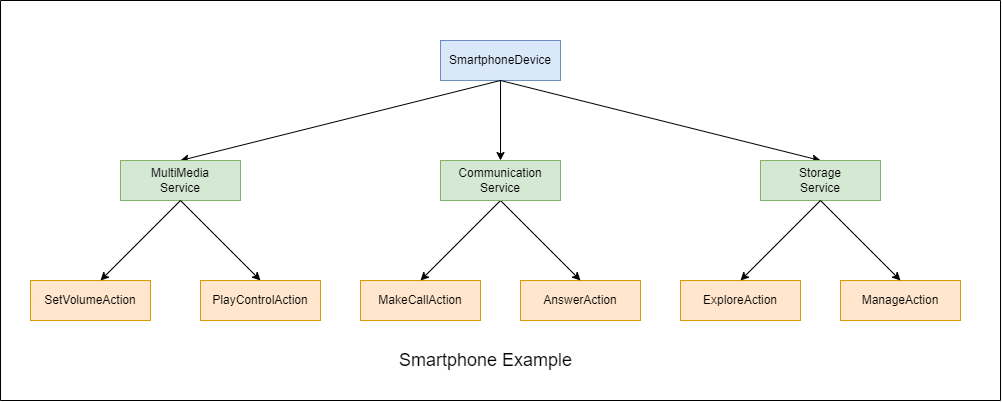

The diagram above was exported from draw.io. Its source (the exported page's mxGraphModel, read from the mxfile embedded in the PNG):
<mxGraphModel dx="1978" dy="682" grid="1" gridSize="10" guides="1" tooltips="1" connect="1" arrows="1" fold="1" page="1" pageScale="1" pageWidth="827" pageHeight="1169" math="0" shadow="0">
  <root>
    <mxCell id="0" />
    <mxCell id="1" parent="0" />
    <mxCell id="LgSMbb5fk78wmN7Eq7cm-46" value="SetVolumeAction" style="rounded=0;whiteSpace=wrap;html=1;fillColor=#ffe6cc;strokeColor=#d79b00;" parent="1" vertex="1">
      <mxGeometry x="-170" y="760" width="120" height="40" as="geometry" />
    </mxCell>
    <mxCell id="LgSMbb5fk78wmN7Eq7cm-102" value="" style="swimlane;startSize=0;" parent="1" vertex="1">
      <mxGeometry x="-200" y="480" width="1000" height="400" as="geometry" />
    </mxCell>
    <mxCell id="LgSMbb5fk78wmN7Eq7cm-99" value="Smartphone Example" style="text;html=1;align=center;verticalAlign=middle;resizable=0;points=[];autosize=1;strokeColor=none;fillColor=none;fontSize=18;" parent="LgSMbb5fk78wmN7Eq7cm-102" vertex="1">
      <mxGeometry x="385" y="340" width="200" height="40" as="geometry" />
    </mxCell>
    <mxCell id="LgSMbb5fk78wmN7Eq7cm-27" value="SmartphoneDevice" style="rounded=0;whiteSpace=wrap;html=1;fillColor=#dae8fc;strokeColor=#6c8ebf;" parent="LgSMbb5fk78wmN7Eq7cm-102" vertex="1">
      <mxGeometry x="440" y="40" width="120" height="40" as="geometry" />
    </mxCell>
    <mxCell id="LgSMbb5fk78wmN7Eq7cm-28" value="" style="endArrow=classic;html=1;rounded=0;exitX=0.5;exitY=1;exitDx=0;exitDy=0;entryX=0.5;entryY=0;entryDx=0;entryDy=0;" parent="LgSMbb5fk78wmN7Eq7cm-102" source="LgSMbb5fk78wmN7Eq7cm-27" target="LgSMbb5fk78wmN7Eq7cm-29" edge="1">
      <mxGeometry width="50" height="50" relative="1" as="geometry">
        <mxPoint x="590" y="190" as="sourcePoint" />
        <mxPoint x="440" as="targetPoint" />
      </mxGeometry>
    </mxCell>
    <mxCell id="LgSMbb5fk78wmN7Eq7cm-29" value="MultiMedia&lt;br&gt;Service" style="rounded=0;whiteSpace=wrap;html=1;fillColor=#d5e8d4;strokeColor=#82b366;" parent="LgSMbb5fk78wmN7Eq7cm-102" vertex="1">
      <mxGeometry x="120" y="160" width="120" height="40" as="geometry" />
    </mxCell>
    <mxCell id="LgSMbb5fk78wmN7Eq7cm-32" value="" style="endArrow=classic;html=1;rounded=0;entryX=0.5;entryY=0;entryDx=0;entryDy=0;" parent="LgSMbb5fk78wmN7Eq7cm-102" target="LgSMbb5fk78wmN7Eq7cm-55" edge="1">
      <mxGeometry width="50" height="50" relative="1" as="geometry">
        <mxPoint x="500" y="80" as="sourcePoint" />
        <mxPoint x="719.9999999999995" as="targetPoint" />
      </mxGeometry>
    </mxCell>
    <mxCell id="LgSMbb5fk78wmN7Eq7cm-33" value="" style="endArrow=classic;html=1;rounded=0;entryX=0.5;entryY=0;entryDx=0;entryDy=0;exitX=0.5;exitY=1;exitDx=0;exitDy=0;" parent="LgSMbb5fk78wmN7Eq7cm-102" source="LgSMbb5fk78wmN7Eq7cm-27" target="LgSMbb5fk78wmN7Eq7cm-52" edge="1">
      <mxGeometry width="50" height="50" relative="1" as="geometry">
        <mxPoint x="560" y="-40" as="sourcePoint" />
        <mxPoint x="560.0000000000005" as="targetPoint" />
      </mxGeometry>
    </mxCell>
    <mxCell id="LgSMbb5fk78wmN7Eq7cm-36" value="" style="endArrow=classic;html=1;rounded=0;exitX=0.5;exitY=1;exitDx=0;exitDy=0;entryX=0.5;entryY=0;entryDx=0;entryDy=0;" parent="LgSMbb5fk78wmN7Eq7cm-102" source="LgSMbb5fk78wmN7Eq7cm-29" edge="1">
      <mxGeometry width="50" height="50" relative="1" as="geometry">
        <mxPoint x="610" y="-30" as="sourcePoint" />
        <mxPoint x="100" y="279.9999999999998" as="targetPoint" />
      </mxGeometry>
    </mxCell>
    <mxCell id="LgSMbb5fk78wmN7Eq7cm-37" value="" style="endArrow=classic;html=1;rounded=0;exitX=0.5;exitY=1;exitDx=0;exitDy=0;entryX=0.5;entryY=0;entryDx=0;entryDy=0;" parent="LgSMbb5fk78wmN7Eq7cm-102" source="LgSMbb5fk78wmN7Eq7cm-29" target="LgSMbb5fk78wmN7Eq7cm-47" edge="1">
      <mxGeometry width="50" height="50" relative="1" as="geometry">
        <mxPoint x="450" y="50" as="sourcePoint" />
        <mxPoint x="420" y="90" as="targetPoint" />
      </mxGeometry>
    </mxCell>
    <mxCell id="LgSMbb5fk78wmN7Eq7cm-47" value="PlayControlAction" style="rounded=0;whiteSpace=wrap;html=1;fillColor=#ffe6cc;strokeColor=#d79b00;" parent="LgSMbb5fk78wmN7Eq7cm-102" vertex="1">
      <mxGeometry x="200" y="280" width="120" height="40" as="geometry" />
    </mxCell>
    <mxCell id="LgSMbb5fk78wmN7Eq7cm-48" value="MakeCallAction" style="rounded=0;whiteSpace=wrap;html=1;fillColor=#ffe6cc;strokeColor=#d79b00;" parent="LgSMbb5fk78wmN7Eq7cm-102" vertex="1">
      <mxGeometry x="360" y="280" width="120" height="40" as="geometry" />
    </mxCell>
    <mxCell id="LgSMbb5fk78wmN7Eq7cm-49" value="AnswerAction" style="rounded=0;whiteSpace=wrap;html=1;fillColor=#ffe6cc;strokeColor=#d79b00;" parent="LgSMbb5fk78wmN7Eq7cm-102" vertex="1">
      <mxGeometry x="520" y="280" width="120" height="40" as="geometry" />
    </mxCell>
    <mxCell id="LgSMbb5fk78wmN7Eq7cm-50" value="ExploreAction" style="rounded=0;whiteSpace=wrap;html=1;fillColor=#ffe6cc;strokeColor=#d79b00;" parent="LgSMbb5fk78wmN7Eq7cm-102" vertex="1">
      <mxGeometry x="680" y="280" width="120" height="40" as="geometry" />
    </mxCell>
    <mxCell id="LgSMbb5fk78wmN7Eq7cm-51" value="ManageAction" style="rounded=0;whiteSpace=wrap;html=1;fillColor=#ffe6cc;strokeColor=#d79b00;" parent="LgSMbb5fk78wmN7Eq7cm-102" vertex="1">
      <mxGeometry x="840" y="280" width="120" height="40" as="geometry" />
    </mxCell>
    <mxCell id="LgSMbb5fk78wmN7Eq7cm-53" value="" style="endArrow=classic;html=1;rounded=0;exitX=0.5;exitY=1;exitDx=0;exitDy=0;entryX=0.5;entryY=0;entryDx=0;entryDy=0;" parent="LgSMbb5fk78wmN7Eq7cm-102" source="LgSMbb5fk78wmN7Eq7cm-52" edge="1">
      <mxGeometry width="50" height="50" relative="1" as="geometry">
        <mxPoint x="930" y="-30" as="sourcePoint" />
        <mxPoint x="420" y="280" as="targetPoint" />
      </mxGeometry>
    </mxCell>
    <mxCell id="LgSMbb5fk78wmN7Eq7cm-54" value="" style="endArrow=classic;html=1;rounded=0;exitX=0.5;exitY=1;exitDx=0;exitDy=0;entryX=0.5;entryY=0;entryDx=0;entryDy=0;" parent="LgSMbb5fk78wmN7Eq7cm-102" source="LgSMbb5fk78wmN7Eq7cm-52" edge="1">
      <mxGeometry width="50" height="50" relative="1" as="geometry">
        <mxPoint x="770" y="50" as="sourcePoint" />
        <mxPoint x="580" y="280" as="targetPoint" />
      </mxGeometry>
    </mxCell>
    <mxCell id="LgSMbb5fk78wmN7Eq7cm-55" value="Storage&lt;br&gt;Service" style="rounded=0;whiteSpace=wrap;html=1;fillColor=#d5e8d4;strokeColor=#82b366;" parent="LgSMbb5fk78wmN7Eq7cm-102" vertex="1">
      <mxGeometry x="760" y="160" width="120" height="40" as="geometry" />
    </mxCell>
    <mxCell id="LgSMbb5fk78wmN7Eq7cm-56" value="" style="endArrow=classic;html=1;rounded=0;exitX=0.5;exitY=1;exitDx=0;exitDy=0;entryX=0.5;entryY=0;entryDx=0;entryDy=0;" parent="LgSMbb5fk78wmN7Eq7cm-102" source="LgSMbb5fk78wmN7Eq7cm-55" edge="1">
      <mxGeometry width="50" height="50" relative="1" as="geometry">
        <mxPoint x="1250" y="-30" as="sourcePoint" />
        <mxPoint x="740" y="280" as="targetPoint" />
      </mxGeometry>
    </mxCell>
    <mxCell id="LgSMbb5fk78wmN7Eq7cm-57" value="" style="endArrow=classic;html=1;rounded=0;exitX=0.5;exitY=1;exitDx=0;exitDy=0;entryX=0.5;entryY=0;entryDx=0;entryDy=0;" parent="LgSMbb5fk78wmN7Eq7cm-102" source="LgSMbb5fk78wmN7Eq7cm-55" edge="1">
      <mxGeometry width="50" height="50" relative="1" as="geometry">
        <mxPoint x="1090" y="50" as="sourcePoint" />
        <mxPoint x="900" y="280" as="targetPoint" />
      </mxGeometry>
    </mxCell>
    <mxCell id="LgSMbb5fk78wmN7Eq7cm-52" value="Communication&lt;br&gt;Service" style="rounded=0;whiteSpace=wrap;html=1;fillColor=#d5e8d4;strokeColor=#82b366;" parent="LgSMbb5fk78wmN7Eq7cm-102" vertex="1">
      <mxGeometry x="440" y="160" width="120" height="40" as="geometry" />
    </mxCell>
  </root>
</mxGraphModel>